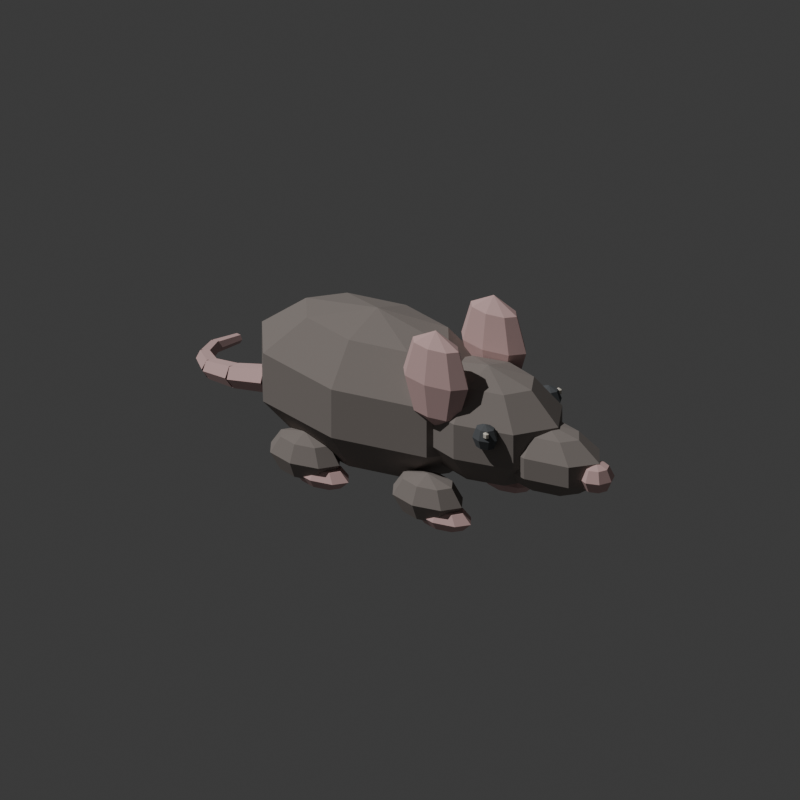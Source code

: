 # Source: rat-walk-trial-v3-exaggerated-motion.blend  (saved by Blender 5.1.30; exported with 4.5.12 LTS)
import bpy
from mathutils import Matrix  # noqa: F401  (used for matrix-valued properties, if any)

bpy.ops.wm.read_factory_settings(use_empty=True)
scene = bpy.context.scene
scene.name = 'Scene'

# ---- collections
col_collection = bpy.data.collections.new('Collection'); scene.collection.children.link(col_collection)

# ---- materials (node trees are filled in below, after node groups)
mat_rat_body = bpy.data.materials.new('Rat_body')
mat_rat_body.diffuse_color = (0.2863, 0.251, 0.2314, 1.0)
mat_rat_pink = bpy.data.materials.new('Rat_pink')
mat_rat_pink.diffuse_color = (0.7451, 0.502, 0.4863, 1.0)
mat_rat_eye = bpy.data.materials.new('Rat_eye')
mat_rat_eye.diffuse_color = (0.1059, 0.1137, 0.1216, 1.0)
mat_rat_eye_glint = bpy.data.materials.new('Rat_eye_glint')
mat_rat_eye_glint.diffuse_color = (0.8706, 0.8118, 0.7059, 1.0)

# ---- material node trees
mat_rat_body.use_nodes = True; mat_rat_body.node_tree.nodes.clear()
_N = mat_rat_body.node_tree.nodes; _L = mat_rat_body.node_tree.links
n0 = _N.new('ShaderNodeBsdfPrincipled'); n0.name = 'Principled BSDF'; n0.location = (-200, 100)
n0.inputs[0].default_value = (0.2863, 0.251, 0.2314, 1.0)
n0.inputs[2].default_value = 1.0
n1 = _N.new('ShaderNodeOutputMaterial'); n1.name = 'Material Output'; n1.location = (200, 100)
_L.new(n0.outputs[0], n1.inputs[0])
n1.is_active_output = True
mat_rat_pink.use_nodes = True; mat_rat_pink.node_tree.nodes.clear()
_N = mat_rat_pink.node_tree.nodes; _L = mat_rat_pink.node_tree.links
n0 = _N.new('ShaderNodeBsdfPrincipled'); n0.name = 'Principled BSDF'; n0.location = (-200, 100)
n0.inputs[0].default_value = (0.7451, 0.502, 0.4863, 1.0)
n0.inputs[2].default_value = 1.0
n1 = _N.new('ShaderNodeOutputMaterial'); n1.name = 'Material Output'; n1.location = (200, 100)
_L.new(n0.outputs[0], n1.inputs[0])
n1.is_active_output = True
mat_rat_eye.use_nodes = True; mat_rat_eye.node_tree.nodes.clear()
_N = mat_rat_eye.node_tree.nodes; _L = mat_rat_eye.node_tree.links
n0 = _N.new('ShaderNodeBsdfPrincipled'); n0.name = 'Principled BSDF'; n0.location = (-200, 100)
n0.inputs[0].default_value = (0.1059, 0.1137, 0.1216, 1.0)
n0.inputs[2].default_value = 1.0
n1 = _N.new('ShaderNodeOutputMaterial'); n1.name = 'Material Output'; n1.location = (200, 100)
_L.new(n0.outputs[0], n1.inputs[0])
n1.is_active_output = True
mat_rat_eye_glint.use_nodes = True; mat_rat_eye_glint.node_tree.nodes.clear()
_N = mat_rat_eye_glint.node_tree.nodes; _L = mat_rat_eye_glint.node_tree.links
n0 = _N.new('ShaderNodeBsdfPrincipled'); n0.name = 'Principled BSDF'; n0.location = (-200, 100)
n0.inputs[0].default_value = (0.8706, 0.8118, 0.7059, 1.0)
n0.inputs[2].default_value = 1.0
n1 = _N.new('ShaderNodeOutputMaterial'); n1.name = 'Material Output'; n1.location = (200, 100)
_L.new(n0.outputs[0], n1.inputs[0])
n1.is_active_output = True

# ---- world
world_world = bpy.data.worlds.new('World'); scene.world = world_world
world_world.use_nodes = True; world_world.node_tree.nodes.clear()
_N = world_world.node_tree.nodes; _L = world_world.node_tree.links
n0 = _N.new('ShaderNodeOutputWorld'); n0.name = 'World Output'; n0.location = (200, 100)
n1 = _N.new('ShaderNodeBackground'); n1.name = 'Background'; n1.location = (-200, 100)
n1.inputs[0].default_value = (0.05088, 0.05088, 0.05088, 1.0)
_L.new(n1.outputs[0], n0.inputs[0])
n0.is_active_output = True
world_world.color = (0.05088, 0.05088, 0.05088)
world_world.sun_shadow_jitter_overblur = 0.0

# ---- cameras
cam_ratwalkcamera = bpy.data.cameras.new('RatWalkCamera')
cam_ratwalkcamera.type = 'ORTHO'
cam_ratwalkcamera.ortho_scale = 7.111

# ---- lights
light_ratwalkkeylight = bpy.data.lights.new('RatWalkKeyLight', 'SUN')
light_ratwalkkeylight.energy = 2.0

# ---- meshes
me_rat_walk_trial_v2_mesh = bpy.data.meshes.new('rat_walk_trial_v2_mesh')
me_rat_walk_trial_v2_mesh.from_pydata([(-0.25, 0.0, 0.11), (0.5435, 0.0, 0.259), (0.3111, 0.2993, 0.259), (-0.25, 0.4232, 0.259), (-0.8111, 0.2993, 0.259), (-1.044, 0.0, 0.259), (-0.8111, -0.2993, 0.259), (-0.25, -0.4232, 0.259), (0.3111, -0.2993, 0.259), (1.034, 0.0, 0.649), (0.6579, 0.4842, 0.649), (-0.25, 0.6848, 0.649), (-1.158, 0.4842, 0.649), (-1.534, 0.0, 0.649), (-1.158, -0.4842, 0.649), (-0.25, -0.6848, 0.649), (0.6579, -0.4842, 0.649), (1.034, 0.0, 1.131), (0.6579, 0.4842, 1.131), (-0.25, 0.6848, 1.131), (-1.158, 0.4842, 1.131), (-1.534, 0.0, 1.131), (-1.158, -0.4842, 1.131), (-0.25, -0.6848, 1.131), (0.6579, -0.4842, 1.131), (0.5435, 0.0, 1.521), (0.3111, 0.2993, 1.521), (-0.25, 0.4232, 1.521), (-0.8111, 0.2993, 1.521), (-1.044, 0.0, 1.521), (-0.8111, -0.2993, 1.521), (-0.25, -0.4232, 1.521), (0.3111, -0.2993, 1.521), (-0.25, 0.0, 1.67), (0.98, 0.0, 0.36), (1.462, 0.0, 0.4669), (1.321, 0.2244, 0.4669), (0.98, 0.3174, 0.4669), (0.6392, 0.2244, 0.4669), (0.498, 0.0, 0.4669), (0.6392, -0.2244, 0.4669), (0.98, -0.3174, 0.4669), (1.321, -0.2244, 0.4669), (1.76, 0.0, 0.7469), (1.531, 0.3631, 0.7469), (0.98, 0.5136, 0.7469), (0.4286, 0.3631, 0.7469), (0.2001, 0.0, 0.7469), (0.4286, -0.3631, 0.7469), (0.98, -0.5136, 0.7469), (1.531, -0.3631, 0.7469), (1.76, 0.0, 1.093), (1.531, 0.3631, 1.093), (0.98, 0.5136, 1.093), (0.4286, 0.3631, 1.093), (0.2001, 0.0, 1.093), (0.4286, -0.3631, 1.093), (0.98, -0.5136, 1.093), (1.531, -0.3631, 1.093), (1.462, 0.0, 1.373), (1.321, 0.2244, 1.373), (0.98, 0.3174, 1.373), (0.6392, 0.2244, 1.373), (0.498, 0.0, 1.373), (0.6392, -0.2244, 1.373), (0.98, -0.3174, 1.373), (1.321, -0.2244, 1.373), (0.98, 0.0, 1.48), (1.62, 0.0, 0.44), (1.99, 0.0, 0.503), (1.882, 0.1413, 0.503), (1.62, 0.1998, 0.503), (1.358, 0.1413, 0.503), (1.25, 0.0, 0.503), (1.358, -0.1413, 0.503), (1.62, -0.1998, 0.503), (1.882, -0.1413, 0.503), (2.219, 0.0, 0.668), (2.044, 0.2286, 0.668), (1.62, 0.3234, 0.668), (1.196, 0.2286, 0.668), (1.021, 0.0, 0.668), (1.196, -0.2286, 0.668), (1.62, -0.3234, 0.668), (2.044, -0.2286, 0.668), (2.219, 0.0, 0.872), (2.044, 0.2286, 0.872), (1.62, 0.3234, 0.872), (1.196, 0.2286, 0.872), (1.021, 0.0, 0.872), (1.196, -0.2286, 0.872), (1.62, -0.3234, 0.872), (2.044, -0.2286, 0.872), (1.99, 0.0, 1.037), (1.882, 0.1413, 1.037), (1.62, 0.1998, 1.037), (1.358, 0.1413, 1.037), (1.25, 0.0, 1.037), (1.358, -0.1413, 1.037), (1.62, -0.1998, 1.037), (1.882, -0.1413, 1.037), (1.62, 0.0, 1.1), (0.72, 0.43, 0.96), (0.9746, 0.43, 1.101), (0.9, 0.515, 1.101), (0.72, 0.5502, 1.101), (0.54, 0.515, 1.101), (0.4654, 0.43, 1.101), (0.54, 0.345, 1.101), (0.72, 0.3098, 1.101), (0.9, 0.345, 1.101), (1.08, 0.43, 1.44), (0.9746, 0.5502, 1.44), (0.72, 0.6, 1.44), (0.4654, 0.5502, 1.44), (0.36, 0.43, 1.44), (0.4654, 0.3098, 1.44), (0.72, 0.26, 1.44), (0.9746, 0.3098, 1.44), (0.9746, 0.43, 1.779), (0.9, 0.515, 1.779), (0.72, 0.5502, 1.779), (0.54, 0.515, 1.779), (0.4654, 0.43, 1.779), (0.54, 0.345, 1.779), (0.72, 0.3098, 1.779), (0.9, 0.345, 1.779), (0.72, 0.43, 1.92), (0.72, -0.43, 0.96), (0.9746, -0.43, 1.101), (0.9, -0.345, 1.101), (0.72, -0.3098, 1.101), (0.54, -0.345, 1.101), (0.4654, -0.43, 1.101), (0.54, -0.515, 1.101), (0.72, -0.5502, 1.101), (0.9, -0.515, 1.101), (1.08, -0.43, 1.44), (0.9746, -0.3098, 1.44), (0.72, -0.26, 1.44), (0.4654, -0.3098, 1.44), (0.36, -0.43, 1.44), (0.4654, -0.5502, 1.44), (0.72, -0.6, 1.44), (0.9746, -0.5502, 1.44), (0.9746, -0.43, 1.779), (0.9, -0.345, 1.779), (0.72, -0.3098, 1.779), (0.54, -0.345, 1.779), (0.4654, -0.43, 1.779), (0.54, -0.515, 1.779), (0.72, -0.5502, 1.779), (0.9, -0.515, 1.779), (0.72, -0.43, 1.92), (-0.7, -0.47, 0.03), (-0.4313, -0.47, 0.09736), (-0.51, -0.355, 0.09736), (-0.7, -0.3074, 0.09736), (-0.89, -0.355, 0.09736), (-0.9687, -0.47, 0.09736), (-0.89, -0.585, 0.09736), (-0.7, -0.6326, 0.09736), (-0.51, -0.585, 0.09736), (-0.32, -0.47, 0.26), (-0.4313, -0.3074, 0.26), (-0.7, -0.24, 0.26), (-0.9687, -0.3074, 0.26), (-1.08, -0.47, 0.26), (-0.9687, -0.6326, 0.26), (-0.7, -0.7, 0.26), (-0.4313, -0.6326, 0.26), (-0.4313, -0.47, 0.4226), (-0.51, -0.355, 0.4226), (-0.7, -0.3074, 0.4226), (-0.89, -0.355, 0.4226), (-0.9687, -0.47, 0.4226), (-0.89, -0.585, 0.4226), (-0.7, -0.6326, 0.4226), (-0.51, -0.585, 0.4226), (-0.7, -0.47, 0.49), (-0.52, -0.47, 0.0), (-0.3079, -0.47, 0.03515), (-0.37, -0.385, 0.03515), (-0.52, -0.3498, 0.03515), (-0.67, -0.385, 0.03515), (-0.7321, -0.47, 0.03515), (-0.67, -0.555, 0.03515), (-0.52, -0.5902, 0.03515), (-0.37, -0.555, 0.03515), (-0.22, -0.47, 0.12), (-0.3079, -0.3498, 0.12), (-0.52, -0.3, 0.12), (-0.7321, -0.3498, 0.12), (-0.82, -0.47, 0.12), (-0.7321, -0.5902, 0.12), (-0.52, -0.64, 0.12), (-0.3079, -0.5902, 0.12), (-0.3079, -0.47, 0.2049), (-0.37, -0.385, 0.2049), (-0.52, -0.3498, 0.2049), (-0.67, -0.385, 0.2049), (-0.7321, -0.47, 0.2049), (-0.67, -0.555, 0.2049), (-0.52, -0.5902, 0.2049), (-0.37, -0.555, 0.2049), (-0.52, -0.47, 0.24), (-0.7, 0.47, 0.03), (-0.4313, 0.47, 0.09736), (-0.51, 0.585, 0.09736), (-0.7, 0.6326, 0.09736), (-0.89, 0.585, 0.09736), (-0.9687, 0.47, 0.09736), (-0.89, 0.355, 0.09736), (-0.7, 0.3074, 0.09736), (-0.51, 0.355, 0.09736), (-0.32, 0.47, 0.26), (-0.4313, 0.6326, 0.26), (-0.7, 0.7, 0.26), (-0.9687, 0.6326, 0.26), (-1.08, 0.47, 0.26), (-0.9687, 0.3074, 0.26), (-0.7, 0.24, 0.26), (-0.4313, 0.3074, 0.26), (-0.4313, 0.47, 0.4226), (-0.51, 0.585, 0.4226), (-0.7, 0.6326, 0.4226), (-0.89, 0.585, 0.4226), (-0.9687, 0.47, 0.4226), (-0.89, 0.355, 0.4226), (-0.7, 0.3074, 0.4226), (-0.51, 0.355, 0.4226), (-0.7, 0.47, 0.49), (-0.52, 0.47, 0.0), (-0.3079, 0.47, 0.03515), (-0.37, 0.555, 0.03515), (-0.52, 0.5902, 0.03515), (-0.67, 0.555, 0.03515), (-0.7321, 0.47, 0.03515), (-0.67, 0.385, 0.03515), (-0.52, 0.3498, 0.03515), (-0.37, 0.385, 0.03515), (-0.22, 0.47, 0.12), (-0.3079, 0.5902, 0.12), (-0.52, 0.64, 0.12), (-0.7321, 0.5902, 0.12), (-0.82, 0.47, 0.12), (-0.7321, 0.3498, 0.12), (-0.52, 0.3, 0.12), (-0.3079, 0.3498, 0.12), (-0.3079, 0.47, 0.2049), (-0.37, 0.555, 0.2049), (-0.52, 0.5902, 0.2049), (-0.67, 0.555, 0.2049), (-0.7321, 0.47, 0.2049), (-0.67, 0.385, 0.2049), (-0.52, 0.3498, 0.2049), (-0.37, 0.385, 0.2049), (-0.52, 0.47, 0.24), (0.66, -0.47, 0.03), (0.9287, -0.47, 0.09736), (0.85, -0.355, 0.09736), (0.66, -0.3074, 0.09736), (0.47, -0.355, 0.09736), (0.3913, -0.47, 0.09736), (0.47, -0.585, 0.09736), (0.66, -0.6326, 0.09736), (0.85, -0.585, 0.09736), (1.04, -0.47, 0.26), (0.9287, -0.3074, 0.26), (0.66, -0.24, 0.26), (0.3913, -0.3074, 0.26), (0.28, -0.47, 0.26), (0.3913, -0.6326, 0.26), (0.66, -0.7, 0.26), (0.9287, -0.6326, 0.26), (0.9287, -0.47, 0.4226), (0.85, -0.355, 0.4226), (0.66, -0.3074, 0.4226), (0.47, -0.355, 0.4226), (0.3913, -0.47, 0.4226), (0.47, -0.585, 0.4226), (0.66, -0.6326, 0.4226), (0.85, -0.585, 0.4226), (0.66, -0.47, 0.49), (0.84, -0.47, 0.0), (1.052, -0.47, 0.03515), (0.99, -0.385, 0.03515), (0.84, -0.3498, 0.03515), (0.69, -0.385, 0.03515), (0.6279, -0.47, 0.03515), (0.69, -0.555, 0.03515), (0.84, -0.5902, 0.03515), (0.99, -0.555, 0.03515), (1.14, -0.47, 0.12), (1.052, -0.3498, 0.12), (0.84, -0.3, 0.12), (0.6279, -0.3498, 0.12), (0.54, -0.47, 0.12), (0.6279, -0.5902, 0.12), (0.84, -0.64, 0.12), (1.052, -0.5902, 0.12), (1.052, -0.47, 0.2049), (0.99, -0.385, 0.2049), (0.84, -0.3498, 0.2049), (0.69, -0.385, 0.2049), (0.6279, -0.47, 0.2049), (0.69, -0.555, 0.2049), (0.84, -0.5902, 0.2049), (0.99, -0.555, 0.2049), (0.84, -0.47, 0.24), (0.66, 0.47, 0.03), (0.9287, 0.47, 0.09736), (0.85, 0.585, 0.09736), (0.66, 0.6326, 0.09736), (0.47, 0.585, 0.09736), (0.3913, 0.47, 0.09736), (0.47, 0.355, 0.09736), (0.66, 0.3074, 0.09736), (0.85, 0.355, 0.09736), (1.04, 0.47, 0.26), (0.9287, 0.6326, 0.26), (0.66, 0.7, 0.26), (0.3913, 0.6326, 0.26), (0.28, 0.47, 0.26), (0.3913, 0.3074, 0.26), (0.66, 0.24, 0.26), (0.9287, 0.3074, 0.26), (0.9287, 0.47, 0.4226), (0.85, 0.585, 0.4226), (0.66, 0.6326, 0.4226), (0.47, 0.585, 0.4226), (0.3913, 0.47, 0.4226), (0.47, 0.355, 0.4226), (0.66, 0.3074, 0.4226), (0.85, 0.355, 0.4226), (0.66, 0.47, 0.49), (0.84, 0.47, 0.0), (1.052, 0.47, 0.03515), (0.99, 0.555, 0.03515), (0.84, 0.5902, 0.03515), (0.69, 0.555, 0.03515), (0.6279, 0.47, 0.03515), (0.69, 0.385, 0.03515), (0.84, 0.3498, 0.03515), (0.99, 0.385, 0.03515), (1.14, 0.47, 0.12), (1.052, 0.5902, 0.12), (0.84, 0.64, 0.12), (0.6279, 0.5902, 0.12), (0.54, 0.47, 0.12), (0.6279, 0.3498, 0.12), (0.84, 0.3, 0.12), (1.052, 0.3498, 0.12), (1.052, 0.47, 0.2049), (0.99, 0.555, 0.2049), (0.84, 0.5902, 0.2049), (0.69, 0.555, 0.2049), (0.6279, 0.47, 0.2049), (0.69, 0.385, 0.2049), (0.84, 0.3498, 0.2049), (0.99, 0.385, 0.2049), (0.84, 0.47, 0.24), (2.18, 0.0, 0.58), (2.3, 0.0, 0.6239), (2.265, 0.08, 0.6239), (2.18, 0.1131, 0.6239), (2.095, 0.08, 0.6239), (2.06, 0.0, 0.6239), (2.095, -0.08, 0.6239), (2.18, -0.1131, 0.6239), (2.265, -0.08, 0.6239), (2.35, 0.0, 0.73), (2.3, 0.1131, 0.73), (2.18, 0.16, 0.73), (2.06, 0.1131, 0.73), (2.01, 0.0, 0.73), (2.06, -0.1131, 0.73), (2.18, -0.16, 0.73), (2.3, -0.1131, 0.73), (2.3, 0.0, 0.8361), (2.265, 0.08, 0.8361), (2.18, 0.1131, 0.8361), (2.095, 0.08, 0.8361), (2.06, 0.0, 0.8361), (2.095, -0.08, 0.8361), (2.18, -0.1131, 0.8361), (2.265, -0.08, 0.8361), (2.18, 0.0, 0.88), (1.3, 0.47, 0.92), (1.392, 0.47, 0.9581), (1.365, 0.52, 0.9581), (1.3, 0.5407, 0.9581), (1.235, 0.52, 0.9581), (1.208, 0.47, 0.9581), (1.235, 0.42, 0.9581), (1.3, 0.3993, 0.9581), (1.365, 0.42, 0.9581), (1.43, 0.47, 1.05), (1.392, 0.5407, 1.05), (1.3, 0.57, 1.05), (1.208, 0.5407, 1.05), (1.17, 0.47, 1.05), (1.208, 0.3993, 1.05), (1.3, 0.37, 1.05), (1.392, 0.3993, 1.05), (1.392, 0.47, 1.142), (1.365, 0.52, 1.142), (1.3, 0.5407, 1.142), (1.235, 0.52, 1.142), (1.208, 0.47, 1.142), (1.235, 0.42, 1.142), (1.3, 0.3993, 1.142), (1.365, 0.42, 1.142), (1.3, 0.47, 1.18), (1.3, -0.47, 0.92), (1.392, -0.47, 0.9581), (1.365, -0.42, 0.9581), (1.3, -0.3993, 0.9581), (1.235, -0.42, 0.9581), (1.208, -0.47, 0.9581), (1.235, -0.52, 0.9581), (1.3, -0.5407, 0.9581), (1.365, -0.52, 0.9581), (1.43, -0.47, 1.05), (1.392, -0.3993, 1.05), (1.3, -0.37, 1.05), (1.208, -0.3993, 1.05), (1.17, -0.47, 1.05), (1.208, -0.5407, 1.05), (1.3, -0.57, 1.05), (1.392, -0.5407, 1.05), (1.392, -0.47, 1.142), (1.365, -0.42, 1.142), (1.3, -0.3993, 1.142), (1.235, -0.42, 1.142), (1.208, -0.47, 1.142), (1.235, -0.52, 1.142), (1.3, -0.5407, 1.142), (1.365, -0.52, 1.142), (1.3, -0.47, 1.18), (1.36, 0.54, 1.075), (1.39, 0.54, 1.092), (1.375, 0.5587, 1.092), (1.345, 0.5587, 1.092), (1.33, 0.54, 1.092), (1.345, 0.5213, 1.092), (1.375, 0.5213, 1.092), (1.39, 0.54, 1.128), (1.375, 0.5587, 1.128), (1.345, 0.5587, 1.128), (1.33, 0.54, 1.128), (1.345, 0.5213, 1.128), (1.375, 0.5213, 1.128), (1.36, 0.54, 1.145), (1.36, -0.54, 1.075), (1.39, -0.54, 1.092), (1.375, -0.5213, 1.092), (1.345, -0.5213, 1.092), (1.33, -0.54, 1.092), (1.345, -0.5587, 1.092), (1.375, -0.5587, 1.092), (1.39, -0.54, 1.128), (1.375, -0.5213, 1.128), (1.345, -0.5213, 1.128), (1.33, -0.54, 1.128), (1.345, -0.5587, 1.128), (1.375, -0.5587, 1.128), (1.36, -0.54, 1.145), (-1.407, 0.128, 0.59), (-1.86, 0.1932, 0.45), (-1.451, 0.06977, 0.6976), (-1.899, 0.1417, 0.5452), (-1.474, -0.05822, 0.6976), (-1.919, 0.02849, 0.5452), (-1.453, -0.128, 0.59), (-1.9, -0.03322, 0.45), (-1.409, -0.06977, 0.4824), (-1.861, 0.01828, 0.3548), (-1.386, 0.05822, 0.4824), (-1.841, 0.1315, 0.3548), (-1.834, 0.183, 0.45), (-2.24, 0.3494, 0.32), (-1.882, 0.1429, 0.5438), (-2.282, 0.3146, 0.4014), (-1.929, 0.03989, 0.5438), (-2.322, 0.2252, 0.4014), (-1.926, -0.02305, 0.45), (-2.32, 0.1706, 0.32), (-1.878, 0.01706, 0.3562), (-2.278, 0.2054, 0.2386), (-1.831, 0.1201, 0.3562), (-2.238, 0.2948, 0.2386), (-2.213, 0.329, 0.32), (-2.524, 0.6082, 0.22), (-2.261, 0.308, 0.4008), (-2.564, 0.5905, 0.2882), (-2.327, 0.239, 0.4008), (-2.62, 0.5322, 0.2882), (-2.347, 0.191, 0.32), (-2.636, 0.4918, 0.22), (-2.299, 0.212, 0.2392), (-2.596, 0.5095, 0.1518), (-2.233, 0.281, 0.2392), (-2.54, 0.5678, 0.1518), (-2.507, 0.5809, 0.22), (-2.661, 0.905, 0.15), (-2.549, 0.5775, 0.2871), (-2.695, 0.9023, 0.2044), (-2.621, 0.5466, 0.2871), (-2.754, 0.8773, 0.2044), (-2.653, 0.5191, 0.22), (-2.779, 0.855, 0.15), (-2.611, 0.5225, 0.1529), (-2.745, 0.8577, 0.0956), (-2.539, 0.5534, 0.1529), (-2.686, 0.8827, 0.0956), (-2.659, 0.8718, 0.15), (-2.633, 1.174, 0.12), (-2.689, 0.8812, 0.2034), (-2.656, 1.181, 0.1605), (-2.75, 0.8893, 0.2034), (-2.703, 1.187, 0.1605), (-2.781, 0.8882, 0.15), (-2.727, 1.186, 0.12), (-2.751, 0.8788, 0.09657), (-2.704, 1.179, 0.07949), (-2.69, 0.8707, 0.09657), (-2.657, 1.173, 0.07949)], [], [(0, 2, 1), (0, 3, 2), (0, 4, 3), (0, 5, 4), (0, 6, 5), (0, 7, 6), (0, 8, 7), (0, 1, 8), (1, 2, 10), (1, 10, 9), (2, 3, 11), (2, 11, 10), (3, 4, 12), (3, 12, 11), (4, 5, 13), (4, 13, 12), (5, 6, 14), (5, 14, 13), (6, 7, 15), (6, 15, 14), (7, 8, 16), (7, 16, 15), (8, 1, 9), (8, 9, 16), (9, 10, 18), (9, 18, 17), (10, 11, 19), (10, 19, 18), (11, 12, 20), (11, 20, 19), (12, 13, 21), (12, 21, 20), (13, 14, 22), (13, 22, 21), (14, 15, 23), (14, 23, 22), (15, 16, 24), (15, 24, 23), (16, 9, 17), (16, 17, 24), (17, 18, 26), (17, 26, 25), (18, 19, 27), (18, 27, 26), (19, 20, 28), (19, 28, 27), (20, 21, 29), (20, 29, 28), (21, 22, 30), (21, 30, 29), (22, 23, 31), (22, 31, 30), (23, 24, 32), (23, 32, 31), (24, 17, 25), (24, 25, 32), (25, 26, 33), (26, 27, 33), (27, 28, 33), (28, 29, 33), (29, 30, 33), (30, 31, 33), (31, 32, 33), (32, 25, 33), (34, 36, 35), (34, 37, 36), (34, 38, 37), (34, 39, 38), (34, 40, 39), (34, 41, 40), (34, 42, 41), (34, 35, 42), (35, 36, 44), (35, 44, 43), (36, 37, 45), (36, 45, 44), (37, 38, 46), (37, 46, 45), (38, 39, 47), (38, 47, 46), (39, 40, 48), (39, 48, 47), (40, 41, 49), (40, 49, 48), (41, 42, 50), (41, 50, 49), (42, 35, 43), (42, 43, 50), (43, 44, 52), (43, 52, 51), (44, 45, 53), (44, 53, 52), (45, 46, 54), (45, 54, 53), (46, 47, 55), (46, 55, 54), (47, 48, 56), (47, 56, 55), (48, 49, 57), (48, 57, 56), (49, 50, 58), (49, 58, 57), (50, 43, 51), (50, 51, 58), (51, 52, 60), (51, 60, 59), (52, 53, 61), (52, 61, 60), (53, 54, 62), (53, 62, 61), (54, 55, 63), (54, 63, 62), (55, 56, 64), (55, 64, 63), (56, 57, 65), (56, 65, 64), (57, 58, 66), (57, 66, 65), (58, 51, 59), (58, 59, 66), (59, 60, 67), (60, 61, 67), (61, 62, 67), (62, 63, 67), (63, 64, 67), (64, 65, 67), (65, 66, 67), (66, 59, 67), (68, 70, 69), (68, 71, 70), (68, 72, 71), (68, 73, 72), (68, 74, 73), (68, 75, 74), (68, 76, 75), (68, 69, 76), (69, 70, 78), (69, 78, 77), (70, 71, 79), (70, 79, 78), (71, 72, 80), (71, 80, 79), (72, 73, 81), (72, 81, 80), (73, 74, 82), (73, 82, 81), (74, 75, 83), (74, 83, 82), (75, 76, 84), (75, 84, 83), (76, 69, 77), (76, 77, 84), (77, 78, 86), (77, 86, 85), (78, 79, 87), (78, 87, 86), (79, 80, 88), (79, 88, 87), (80, 81, 89), (80, 89, 88), (81, 82, 90), (81, 90, 89), (82, 83, 91), (82, 91, 90), (83, 84, 92), (83, 92, 91), (84, 77, 85), (84, 85, 92), (85, 86, 94), (85, 94, 93), (86, 87, 95), (86, 95, 94), (87, 88, 96), (87, 96, 95), (88, 89, 97), (88, 97, 96), (89, 90, 98), (89, 98, 97), (90, 91, 99), (90, 99, 98), (91, 92, 100), (91, 100, 99), (92, 85, 93), (92, 93, 100), (93, 94, 101), (94, 95, 101), (95, 96, 101), (96, 97, 101), (97, 98, 101), (98, 99, 101), (99, 100, 101), (100, 93, 101), (102, 104, 103), (102, 105, 104), (102, 106, 105), (102, 107, 106), (102, 108, 107), (102, 109, 108), (102, 110, 109), (102, 103, 110), (103, 104, 112), (103, 112, 111), (104, 105, 113), (104, 113, 112), (105, 106, 114), (105, 114, 113), (106, 107, 115), (106, 115, 114), (107, 108, 116), (107, 116, 115), (108, 109, 117), (108, 117, 116), (109, 110, 118), (109, 118, 117), (110, 103, 111), (110, 111, 118), (111, 112, 120), (111, 120, 119), (112, 113, 121), (112, 121, 120), (113, 114, 122), (113, 122, 121), (114, 115, 123), (114, 123, 122), (115, 116, 124), (115, 124, 123), (116, 117, 125), (116, 125, 124), (117, 118, 126), (117, 126, 125), (118, 111, 119), (118, 119, 126), (119, 120, 127), (120, 121, 127), (121, 122, 127), (122, 123, 127), (123, 124, 127), (124, 125, 127), (125, 126, 127), (126, 119, 127), (128, 130, 129), (128, 131, 130), (128, 132, 131), (128, 133, 132), (128, 134, 133), (128, 135, 134), (128, 136, 135), (128, 129, 136), (129, 130, 138), (129, 138, 137), (130, 131, 139), (130, 139, 138), (131, 132, 140), (131, 140, 139), (132, 133, 141), (132, 141, 140), (133, 134, 142), (133, 142, 141), (134, 135, 143), (134, 143, 142), (135, 136, 144), (135, 144, 143), (136, 129, 137), (136, 137, 144), (137, 138, 146), (137, 146, 145), (138, 139, 147), (138, 147, 146), (139, 140, 148), (139, 148, 147), (140, 141, 149), (140, 149, 148), (141, 142, 150), (141, 150, 149), (142, 143, 151), (142, 151, 150), (143, 144, 152), (143, 152, 151), (144, 137, 145), (144, 145, 152), (145, 146, 153), (146, 147, 153), (147, 148, 153), (148, 149, 153), (149, 150, 153), (150, 151, 153), (151, 152, 153), (152, 145, 153), (154, 156, 155), (154, 157, 156), (154, 158, 157), (154, 159, 158), (154, 160, 159), (154, 161, 160), (154, 162, 161), (154, 155, 162), (155, 156, 164), (155, 164, 163), (156, 157, 165), (156, 165, 164), (157, 158, 166), (157, 166, 165), (158, 159, 167), (158, 167, 166), (159, 160, 168), (159, 168, 167), (160, 161, 169), (160, 169, 168), (161, 162, 170), (161, 170, 169), (162, 155, 163), (162, 163, 170), (163, 164, 172), (163, 172, 171), (164, 165, 173), (164, 173, 172), (165, 166, 174), (165, 174, 173), (166, 167, 175), (166, 175, 174), (167, 168, 176), (167, 176, 175), (168, 169, 177), (168, 177, 176), (169, 170, 178), (169, 178, 177), (170, 163, 171), (170, 171, 178), (171, 172, 179), (172, 173, 179), (173, 174, 179), (174, 175, 179), (175, 176, 179), (176, 177, 179), (177, 178, 179), (178, 171, 179), (180, 182, 181), (180, 183, 182), (180, 184, 183), (180, 185, 184), (180, 186, 185), (180, 187, 186), (180, 188, 187), (180, 181, 188), (181, 182, 190), (181, 190, 189), (182, 183, 191), (182, 191, 190), (183, 184, 192), (183, 192, 191), (184, 185, 193), (184, 193, 192), (185, 186, 194), (185, 194, 193), (186, 187, 195), (186, 195, 194), (187, 188, 196), (187, 196, 195), (188, 181, 189), (188, 189, 196), (189, 190, 198), (189, 198, 197), (190, 191, 199), (190, 199, 198), (191, 192, 200), (191, 200, 199), (192, 193, 201), (192, 201, 200), (193, 194, 202), (193, 202, 201), (194, 195, 203), (194, 203, 202), (195, 196, 204), (195, 204, 203), (196, 189, 197), (196, 197, 204), (197, 198, 205), (198, 199, 205), (199, 200, 205), (200, 201, 205), (201, 202, 205), (202, 203, 205), (203, 204, 205), (204, 197, 205), (206, 208, 207), (206, 209, 208), (206, 210, 209), (206, 211, 210), (206, 212, 211), (206, 213, 212), (206, 214, 213), (206, 207, 214), (207, 208, 216), (207, 216, 215), (208, 209, 217), (208, 217, 216), (209, 210, 218), (209, 218, 217), (210, 211, 219), (210, 219, 218), (211, 212, 220), (211, 220, 219), (212, 213, 221), (212, 221, 220), (213, 214, 222), (213, 222, 221), (214, 207, 215), (214, 215, 222), (215, 216, 224), (215, 224, 223), (216, 217, 225), (216, 225, 224), (217, 218, 226), (217, 226, 225), (218, 219, 227), (218, 227, 226), (219, 220, 228), (219, 228, 227), (220, 221, 229), (220, 229, 228), (221, 222, 230), (221, 230, 229), (222, 215, 223), (222, 223, 230), (223, 224, 231), (224, 225, 231), (225, 226, 231), (226, 227, 231), (227, 228, 231), (228, 229, 231), (229, 230, 231), (230, 223, 231), (232, 234, 233), (232, 235, 234), (232, 236, 235), (232, 237, 236), (232, 238, 237), (232, 239, 238), (232, 240, 239), (232, 233, 240), (233, 234, 242), (233, 242, 241), (234, 235, 243), (234, 243, 242), (235, 236, 244), (235, 244, 243), (236, 237, 245), (236, 245, 244), (237, 238, 246), (237, 246, 245), (238, 239, 247), (238, 247, 246), (239, 240, 248), (239, 248, 247), (240, 233, 241), (240, 241, 248), (241, 242, 250), (241, 250, 249), (242, 243, 251), (242, 251, 250), (243, 244, 252), (243, 252, 251), (244, 245, 253), (244, 253, 252), (245, 246, 254), (245, 254, 253), (246, 247, 255), (246, 255, 254), (247, 248, 256), (247, 256, 255), (248, 241, 249), (248, 249, 256), (249, 250, 257), (250, 251, 257), (251, 252, 257), (252, 253, 257), (253, 254, 257), (254, 255, 257), (255, 256, 257), (256, 249, 257), (258, 260, 259), (258, 261, 260), (258, 262, 261), (258, 263, 262), (258, 264, 263), (258, 265, 264), (258, 266, 265), (258, 259, 266), (259, 260, 268), (259, 268, 267), (260, 261, 269), (260, 269, 268), (261, 262, 270), (261, 270, 269), (262, 263, 271), (262, 271, 270), (263, 264, 272), (263, 272, 271), (264, 265, 273), (264, 273, 272), (265, 266, 274), (265, 274, 273), (266, 259, 267), (266, 267, 274), (267, 268, 276), (267, 276, 275), (268, 269, 277), (268, 277, 276), (269, 270, 278), (269, 278, 277), (270, 271, 279), (270, 279, 278), (271, 272, 280), (271, 280, 279), (272, 273, 281), (272, 281, 280), (273, 274, 282), (273, 282, 281), (274, 267, 275), (274, 275, 282), (275, 276, 283), (276, 277, 283), (277, 278, 283), (278, 279, 283), (279, 280, 283), (280, 281, 283), (281, 282, 283), (282, 275, 283), (284, 286, 285), (284, 287, 286), (284, 288, 287), (284, 289, 288), (284, 290, 289), (284, 291, 290), (284, 292, 291), (284, 285, 292), (285, 286, 294), (285, 294, 293), (286, 287, 295), (286, 295, 294), (287, 288, 296), (287, 296, 295), (288, 289, 297), (288, 297, 296), (289, 290, 298), (289, 298, 297), (290, 291, 299), (290, 299, 298), (291, 292, 300), (291, 300, 299), (292, 285, 293), (292, 293, 300), (293, 294, 302), (293, 302, 301), (294, 295, 303), (294, 303, 302), (295, 296, 304), (295, 304, 303), (296, 297, 305), (296, 305, 304), (297, 298, 306), (297, 306, 305), (298, 299, 307), (298, 307, 306), (299, 300, 308), (299, 308, 307), (300, 293, 301), (300, 301, 308), (301, 302, 309), (302, 303, 309), (303, 304, 309), (304, 305, 309), (305, 306, 309), (306, 307, 309), (307, 308, 309), (308, 301, 309), (310, 312, 311), (310, 313, 312), (310, 314, 313), (310, 315, 314), (310, 316, 315), (310, 317, 316), (310, 318, 317), (310, 311, 318), (311, 312, 320), (311, 320, 319), (312, 313, 321), (312, 321, 320), (313, 314, 322), (313, 322, 321), (314, 315, 323), (314, 323, 322), (315, 316, 324), (315, 324, 323), (316, 317, 325), (316, 325, 324), (317, 318, 326), (317, 326, 325), (318, 311, 319), (318, 319, 326), (319, 320, 328), (319, 328, 327), (320, 321, 329), (320, 329, 328), (321, 322, 330), (321, 330, 329), (322, 323, 331), (322, 331, 330), (323, 324, 332), (323, 332, 331), (324, 325, 333), (324, 333, 332), (325, 326, 334), (325, 334, 333), (326, 319, 327), (326, 327, 334), (327, 328, 335), (328, 329, 335), (329, 330, 335), (330, 331, 335), (331, 332, 335), (332, 333, 335), (333, 334, 335), (334, 327, 335), (336, 338, 337), (336, 339, 338), (336, 340, 339), (336, 341, 340), (336, 342, 341), (336, 343, 342), (336, 344, 343), (336, 337, 344), (337, 338, 346), (337, 346, 345), (338, 339, 347), (338, 347, 346), (339, 340, 348), (339, 348, 347), (340, 341, 349), (340, 349, 348), (341, 342, 350), (341, 350, 349), (342, 343, 351), (342, 351, 350), (343, 344, 352), (343, 352, 351), (344, 337, 345), (344, 345, 352), (345, 346, 354), (345, 354, 353), (346, 347, 355), (346, 355, 354), (347, 348, 356), (347, 356, 355), (348, 349, 357), (348, 357, 356), (349, 350, 358), (349, 358, 357), (350, 351, 359), (350, 359, 358), (351, 352, 360), (351, 360, 359), (352, 345, 353), (352, 353, 360), (353, 354, 361), (354, 355, 361), (355, 356, 361), (356, 357, 361), (357, 358, 361), (358, 359, 361), (359, 360, 361), (360, 353, 361), (362, 364, 363), (362, 365, 364), (362, 366, 365), (362, 367, 366), (362, 368, 367), (362, 369, 368), (362, 370, 369), (362, 363, 370), (363, 364, 372), (363, 372, 371), (364, 365, 373), (364, 373, 372), (365, 366, 374), (365, 374, 373), (366, 367, 375), (366, 375, 374), (367, 368, 376), (367, 376, 375), (368, 369, 377), (368, 377, 376), (369, 370, 378), (369, 378, 377), (370, 363, 371), (370, 371, 378), (371, 372, 380), (371, 380, 379), (372, 373, 381), (372, 381, 380), (373, 374, 382), (373, 382, 381), (374, 375, 383), (374, 383, 382), (375, 376, 384), (375, 384, 383), (376, 377, 385), (376, 385, 384), (377, 378, 386), (377, 386, 385), (378, 371, 379), (378, 379, 386), (379, 380, 387), (380, 381, 387), (381, 382, 387), (382, 383, 387), (383, 384, 387), (384, 385, 387), (385, 386, 387), (386, 379, 387), (388, 390, 389), (388, 391, 390), (388, 392, 391), (388, 393, 392), (388, 394, 393), (388, 395, 394), (388, 396, 395), (388, 389, 396), (389, 390, 398), (389, 398, 397), (390, 391, 399), (390, 399, 398), (391, 392, 400), (391, 400, 399), (392, 393, 401), (392, 401, 400), (393, 394, 402), (393, 402, 401), (394, 395, 403), (394, 403, 402), (395, 396, 404), (395, 404, 403), (396, 389, 397), (396, 397, 404), (397, 398, 406), (397, 406, 405), (398, 399, 407), (398, 407, 406), (399, 400, 408), (399, 408, 407), (400, 401, 409), (400, 409, 408), (401, 402, 410), (401, 410, 409), (402, 403, 411), (402, 411, 410), (403, 404, 412), (403, 412, 411), (404, 397, 405), (404, 405, 412), (405, 406, 413), (406, 407, 413), (407, 408, 413), (408, 409, 413), (409, 410, 413), (410, 411, 413), (411, 412, 413), (412, 405, 413), (414, 416, 415), (414, 417, 416), (414, 418, 417), (414, 419, 418), (414, 420, 419), (414, 421, 420), (414, 422, 421), (414, 415, 422), (415, 416, 424), (415, 424, 423), (416, 417, 425), (416, 425, 424), (417, 418, 426), (417, 426, 425), (418, 419, 427), (418, 427, 426), (419, 420, 428), (419, 428, 427), (420, 421, 429), (420, 429, 428), (421, 422, 430), (421, 430, 429), (422, 415, 423), (422, 423, 430), (423, 424, 432), (423, 432, 431), (424, 425, 433), (424, 433, 432), (425, 426, 434), (425, 434, 433), (426, 427, 435), (426, 435, 434), (427, 428, 436), (427, 436, 435), (428, 429, 437), (428, 437, 436), (429, 430, 438), (429, 438, 437), (430, 423, 431), (430, 431, 438), (431, 432, 439), (432, 433, 439), (433, 434, 439), (434, 435, 439), (435, 436, 439), (436, 437, 439), (437, 438, 439), (438, 431, 439), (440, 442, 441), (440, 443, 442), (440, 444, 443), (440, 445, 444), (440, 446, 445), (440, 441, 446), (441, 442, 448), (441, 448, 447), (442, 443, 449), (442, 449, 448), (443, 444, 450), (443, 450, 449), (444, 445, 451), (444, 451, 450), (445, 446, 452), (445, 452, 451), (446, 441, 447), (446, 447, 452), (447, 448, 453), (448, 449, 453), (449, 450, 453), (450, 451, 453), (451, 452, 453), (452, 447, 453), (454, 456, 455), (454, 457, 456), (454, 458, 457), (454, 459, 458), (454, 460, 459), (454, 455, 460), (455, 456, 462), (455, 462, 461), (456, 457, 463), (456, 463, 462), (457, 458, 464), (457, 464, 463), (458, 459, 465), (458, 465, 464), (459, 460, 466), (459, 466, 465), (460, 455, 461), (460, 461, 466), (461, 462, 467), (462, 463, 467), (463, 464, 467), (464, 465, 467), (465, 466, 467), (466, 461, 467), (468, 470, 471), (468, 471, 469), (470, 472, 473), (470, 473, 471), (472, 474, 475), (472, 475, 473), (474, 476, 477), (474, 477, 475), (476, 478, 479), (476, 479, 477), (478, 468, 469), (478, 469, 479), (480, 482, 483), (480, 483, 481), (482, 484, 485), (482, 485, 483), (484, 486, 487), (484, 487, 485), (486, 488, 489), (486, 489, 487), (488, 490, 491), (488, 491, 489), (490, 480, 481), (490, 481, 491), (492, 494, 495), (492, 495, 493), (494, 496, 497), (494, 497, 495), (496, 498, 499), (496, 499, 497), (498, 500, 501), (498, 501, 499), (500, 502, 503), (500, 503, 501), (502, 492, 493), (502, 493, 503), (504, 506, 507), (504, 507, 505), (506, 508, 509), (506, 509, 507), (508, 510, 511), (508, 511, 509), (510, 512, 513), (510, 513, 511), (512, 514, 515), (512, 515, 513), (514, 504, 505), (514, 505, 515), (516, 518, 519), (516, 519, 517), (518, 520, 521), (518, 521, 519), (520, 522, 523), (520, 523, 521), (522, 524, 525), (522, 525, 523), (524, 526, 527), (524, 527, 525), (526, 516, 517), (526, 517, 527)])
me_rat_walk_trial_v2_mesh.polygons.foreach_set('material_index', [0, 0, 0, 0, 0, 0, 0, 0, 0, 0, 0, 0, 0, 0, 0, 0, 0, 0, 0, 0, 0, 0, 0, 0, 0, 0, 0, 0, 0, 0, 0, 0, 0, 0, 0, 0, 0, 0, 0, 0, 0, 0, 0, 0, 0, 0, 0, 0, 0, 0, 0, 0, 0, 0, 0, 0, 0, 0, 0, 0, 0, 0, 0, 0, 0, 0, 0, 0, 0, 0, 0, 0, 0, 0, 0, 0, 0, 0, 0, 0, 0, 0, 0, 0, 0, 0, 0, 0, 0, 0, 0, 0, 0, 0, 0, 0, 0, 0, 0, 0, 0, 0, 0, 0, 0, 0, 0, 0, 0, 0, 0, 0, 0, 0, 0, 0, 0, 0, 0, 0, 0, 0, 0, 0, 0, 0, 0, 0, 0, 0, 0, 0, 0, 0, 0, 0, 0, 0, 0, 0, 0, 0, 0, 0, 0, 0, 0, 0, 0, 0, 0, 0, 0, 0, 0, 0, 0, 0, 0, 0, 0, 0, 0, 0, 0, 0, 0, 0, 0, 0, 0, 0, 0, 0, 0, 0, 0, 0, 0, 0, 0, 0, 0, 0, 0, 0, 0, 0, 0, 0, 0, 0, 1, 1, 1, 1, 1, 1, 1, 1, 1, 1, 1, 1, 1, 1, 1, 1, 1, 1, 1, 1, 1, 1, 1, 1, 1, 1, 1, 1, 1, 1, 1, 1, 1, 1, 1, 1, 1, 1, 1, 1, 1, 1, 1, 1, 1, 1, 1, 1, 1, 1, 1, 1, 1, 1, 1, 1, 1, 1, 1, 1, 1, 1, 1, 1, 1, 1, 1, 1, 1, 1, 1, 1, 1, 1, 1, 1, 1, 1, 1, 1, 1, 1, 1, 1, 1, 1, 1, 1, 1, 1, 1, 1, 1, 1, 1, 1, 0, 0, 0, 0, 0, 0, 0, 0, 0, 0, 0, 0, 0, 0, 0, 0, 0, 0, 0, 0, 0, 0, 0, 0, 0, 0, 0, 0, 0, 0, 0, 0, 0, 0, 0, 0, 0, 0, 0, 0, 0, 0, 0, 0, 0, 0, 0, 0, 1, 1, 1, 1, 1, 1, 1, 1, 1, 1, 1, 1, 1, 1, 1, 1, 1, 1, 1, 1, 1, 1, 1, 1, 1, 1, 1, 1, 1, 1, 1, 1, 1, 1, 1, 1, 1, 1, 1, 1, 1, 1, 1, 1, 1, 1, 1, 1, 0, 0, 0, 0, 0, 0, 0, 0, 0, 0, 0, 0, 0, 0, 0, 0, 0, 0, 0, 0, 0, 0, 0, 0, 0, 0, 0, 0, 0, 0, 0, 0, 0, 0, 0, 0, 0, 0, 0, 0, 0, 0, 0, 0, 0, 0, 0, 0, 1, 1, 1, 1, 1, 1, 1, 1, 1, 1, 1, 1, 1, 1, 1, 1, 1, 1, 1, 1, 1, 1, 1, 1, 1, 1, 1, 1, 1, 1, 1, 1, 1, 1, 1, 1, 1, 1, 1, 1, 1, 1, 1, 1, 1, 1, 1, 1, 0, 0, 0, 0, 0, 0, 0, 0, 0, 0, 0, 0, 0, 0, 0, 0, 0, 0, 0, 0, 0, 0, 0, 0, 0, 0, 0, 0, 0, 0, 0, 0, 0, 0, 0, 0, 0, 0, 0, 0, 0, 0, 0, 0, 0, 0, 0, 0, 1, 1, 1, 1, 1, 1, 1, 1, 1, 1, 1, 1, 1, 1, 1, 1, 1, 1, 1, 1, 1, 1, 1, 1, 1, 1, 1, 1, 1, 1, 1, 1, 1, 1, 1, 1, 1, 1, 1, 1, 1, 1, 1, 1, 1, 1, 1, 1, 0, 0, 0, 0, 0, 0, 0, 0, 0, 0, 0, 0, 0, 0, 0, 0, 0, 0, 0, 0, 0, 0, 0, 0, 0, 0, 0, 0, 0, 0, 0, 0, 0, 0, 0, 0, 0, 0, 0, 0, 0, 0, 0, 0, 0, 0, 0, 0, 1, 1, 1, 1, 1, 1, 1, 1, 1, 1, 1, 1, 1, 1, 1, 1, 1, 1, 1, 1, 1, 1, 1, 1, 1, 1, 1, 1, 1, 1, 1, 1, 1, 1, 1, 1, 1, 1, 1, 1, 1, 1, 1, 1, 1, 1, 1, 1, 1, 1, 1, 1, 1, 1, 1, 1, 1, 1, 1, 1, 1, 1, 1, 1, 1, 1, 1, 1, 1, 1, 1, 1, 1, 1, 1, 1, 1, 1, 1, 1, 1, 1, 1, 1, 1, 1, 1, 1, 1, 1, 1, 1, 1, 1, 1, 1, 2, 2, 2, 2, 2, 2, 2, 2, 2, 2, 2, 2, 2, 2, 2, 2, 2, 2, 2, 2, 2, 2, 2, 2, 2, 2, 2, 2, 2, 2, 2, 2, 2, 2, 2, 2, 2, 2, 2, 2, 2, 2, 2, 2, 2, 2, 2, 2, 2, 2, 2, 2, 2, 2, 2, 2, 2, 2, 2, 2, 2, 2, 2, 2, 2, 2, 2, 2, 2, 2, 2, 2, 2, 2, 2, 2, 2, 2, 2, 2, 2, 2, 2, 2, 2, 2, 2, 2, 2, 2, 2, 2, 2, 2, 2, 2, 3, 3, 3, 3, 3, 3, 3, 3, 3, 3, 3, 3, 3, 3, 3, 3, 3, 3, 3, 3, 3, 3, 3, 3, 3, 3, 3, 3, 3, 3, 3, 3, 3, 3, 3, 3, 3, 3, 3, 3, 3, 3, 3, 3, 3, 3, 3, 3, 1, 1, 1, 1, 1, 1, 1, 1, 1, 1, 1, 1, 1, 1, 1, 1, 1, 1, 1, 1, 1, 1, 1, 1, 1, 1, 1, 1, 1, 1, 1, 1, 1, 1, 1, 1, 1, 1, 1, 1, 1, 1, 1, 1, 1, 1, 1, 1, 1, 1, 1, 1, 1, 1, 1, 1, 1, 1, 1, 1])
me_rat_walk_trial_v2_mesh.materials.append(mat_rat_body)
me_rat_walk_trial_v2_mesh.materials.append(mat_rat_pink)
me_rat_walk_trial_v2_mesh.materials.append(mat_rat_eye)
me_rat_walk_trial_v2_mesh.materials.append(mat_rat_eye_glint)
me_rat_walk_trial_v2_mesh.update()

# ---- objects
ob_ratwalkmesh = bpy.data.objects.new('RatWalkMesh', me_rat_walk_trial_v2_mesh)
ob_ratwalkroot = bpy.data.objects.new('RatWalkRoot', None)
ob_ratwalkcamera = bpy.data.objects.new('RatWalkCamera', cam_ratwalkcamera)
ob_ratwalkkeylight = bpy.data.objects.new('RatWalkKeyLight', light_ratwalkkeylight)

# ---- transforms, parenting, visibility, modifiers, constraints
ob_ratwalkmesh.parent = ob_ratwalkroot
ob_ratwalkmesh.location = (0.0, 0.0, 0.0)
ob_ratwalkroot.location = (0.0, 0.0, 0.0)
ob_ratwalkcamera.location = (6.0, -8.0, 6.0)
ob_ratwalkcamera.rotation_euler = (1.093, 1.959e-08, 0.6435)
ob_ratwalkkeylight.location = (-4.5, -5.5, 10.0)
ob_ratwalkkeylight.rotation_euler = (0.6178, -2.912e-08, -0.6857)

# ---- collection membership
scene.collection.objects.link(ob_ratwalkmesh)
scene.collection.objects.link(ob_ratwalkroot)
scene.collection.objects.link(ob_ratwalkcamera)
scene.collection.objects.link(ob_ratwalkkeylight)

# ---- scene / render settings (as saved in the file)
scene.camera = ob_ratwalkcamera
scene.frame_start = 1; scene.frame_end = 8; scene.frame_set(1)
scene.render.engine = 'BLENDER_EEVEE_NEXT'
scene.render.resolution_x = 64
scene.render.resolution_y = 64
scene.render.film_transparent = True
scene.render.bake_bias = 0.0
scene.render.bake_samples = 0
scene.cycles.sampling_pattern = 'TABULATED_SOBOL'
scene.eevee.use_volume_custom_range = False
bpy.context.view_layer.update()
